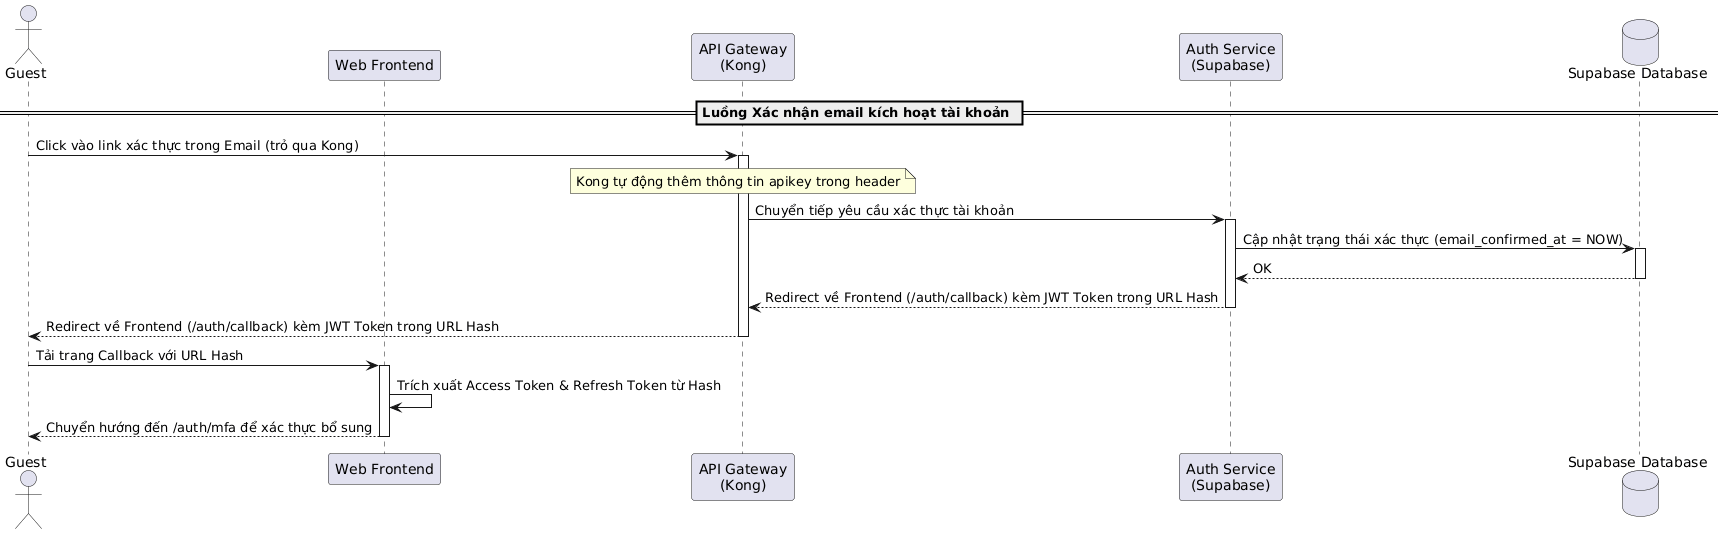

The diagram above was rendered by PlantUML. Its source (embedded in the PNG):
@startuml
actor "Guest" as Guest
participant "Web Frontend" as Frontend
participant "API Gateway\n(Kong)" as Kong
participant "Auth Service\n(Supabase)" as AuthService
database "Supabase Database" as DB

== Luồng Xác nhận email kích hoạt tài khoản ==
Guest -> Kong: Click vào link xác thực trong Email (trỏ qua Kong)
activate Kong
note over Kong: Kong tự động thêm thông tin apikey trong header

Kong -> AuthService: Chuyển tiếp yêu cầu xác thực tài khoản
activate AuthService

AuthService -> DB: Cập nhật trạng thái xác thực (email_confirmed_at = NOW)
activate DB
DB --> AuthService: OK
deactivate DB

AuthService --> Kong: Redirect về Frontend (/auth/callback) kèm JWT Token trong URL Hash
deactivate AuthService
Kong --> Guest: Redirect về Frontend (/auth/callback) kèm JWT Token trong URL Hash
deactivate Kong

Guest -> Frontend: Tải trang Callback với URL Hash
activate Frontend
Frontend -> Frontend: Trích xuất Access Token & Refresh Token từ Hash
Frontend --> Guest: Chuyển hướng đến /auth/mfa để xác thực bổ sung
deactivate Frontend
@enduml